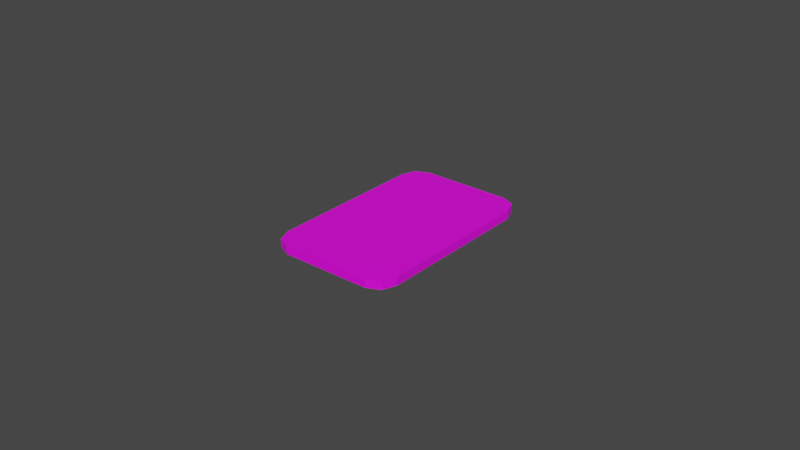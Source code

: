 # Source: campuscard.blend  (saved by Blender 3.4.6; exported with 4.5.12 LTS)
import bpy
from mathutils import Matrix  # noqa: F401  (used for matrix-valued properties, if any)

bpy.ops.wm.read_factory_settings(use_empty=True)
scene = bpy.context.scene
scene.name = 'Scene'

# ---- collections
col_collection = bpy.data.collections.new('Collection'); scene.collection.children.link(col_collection)

# ---- images (referenced by path relative to the original .blend; pixels are not part of the script)
import os
ASSET_DIR = os.environ.get("B2B_ASSET_DIR", "")  # directory of the original .blend (textures are referenced by path, not embedded)
HERE = os.path.dirname(os.path.abspath(__file__))  # packed textures are extracted next to this script under _unpacked/

def load_image(name, relpath, width, height, colorspace="sRGB"):
    """Load a texture the original file referenced (path relative to the .blend, or extracted next to this script)."""
    p = next((c for c in (os.path.join(HERE, relpath), os.path.join(ASSET_DIR, relpath)) if relpath and os.path.exists(c)), "")
    if p:
        img = bpy.data.images.load(p, check_existing=True)
        img.name = name
    else:  # same state as the original file: an image datablock whose file is absent (Cycles renders it pink)
        img = bpy.data.images.new(name, width, height)
        img.source = "FILE"
        img.filepath = "//" + (relpath or name)
    img.colorspace_settings.name = colorspace
    return img
img_studentcards__2__png_001 = load_image('studentCards (2).png.001', 'BlenderTextures/studentCards (2).png', 1024, 1024, 'sRGB')

# ---- materials (node trees are filled in below, after node groups)
mat_card = bpy.data.materials.new('card')
mat_card.use_transparent_shadow = False

# ---- material node trees
mat_card.use_nodes = True; mat_card.node_tree.nodes.clear()
_N = mat_card.node_tree.nodes; _L = mat_card.node_tree.links
n0 = _N.new('ShaderNodeBsdfPrincipled'); n0.name = 'Principled BSDF'; n0.location = (10, 300)
n0.distribution = 'GGX'
n0.subsurface_method = 'RANDOM_WALK_SKIN'
n0.inputs[3].default_value = 1.45
n0.inputs[27].default_value = (0.0, 0.0, 0.0, 1.0)
n0.inputs[28].default_value = 1.0
n1 = _N.new('ShaderNodeOutputMaterial'); n1.name = 'Material Output'; n1.location = (300, 300)
n2 = _N.new('ShaderNodeTexImage'); n2.name = 'Image Texture'; n2.location = (-328, 248)
n2.image = img_studentcards__2__png_001
_L.new(n0.outputs[0], n1.inputs[0])
_L.new(n2.outputs[0], n0.inputs[0])
n1.is_active_output = True

# ---- world
world_world = bpy.data.worlds.new('World'); scene.world = world_world
world_world.use_nodes = True; world_world.node_tree.nodes.clear()
_N = world_world.node_tree.nodes; _L = world_world.node_tree.links
n0 = _N.new('ShaderNodeOutputWorld'); n0.name = 'World Output'; n0.location = (300, 300)
n1 = _N.new('ShaderNodeBackground'); n1.name = 'Background'; n1.location = (10, 300)
n1.inputs[0].default_value = (0.05088, 0.05088, 0.05088, 1.0)
_L.new(n1.outputs[0], n0.inputs[0])
n0.is_active_output = True
world_world.color = (0.05088, 0.05088, 0.05088)
world_world.use_sun_shadow = False
world_world.sun_shadow_jitter_overblur = 0.0

# ---- meshes
me_cube = bpy.data.meshes.new('Cube')
me_cube.from_pydata([(-0.01453, -0.03204, -0.001334), (-0.02044, -0.02566, -0.001334), (-0.01871, -0.03017, -0.001334), (-0.02044, -0.02566, 0.001334), (-0.01453, -0.03204, 0.001334), (-0.01871, -0.03017, 0.001334), (-0.02044, 0.02566, -0.001334), (-0.01453, 0.03204, -0.001334), (-0.01871, 0.03017, -0.001334), (-0.01453, 0.03204, 0.001334), (-0.02044, 0.02566, 0.001334), (-0.01871, 0.03017, 0.001334), (0.02044, -0.02566, -0.001334), (0.01453, -0.03204, -0.001334), (0.01871, -0.03017, -0.001334), (0.01453, -0.03204, 0.001334), (0.02044, -0.02566, 0.001334), (0.01871, -0.03017, 0.001334), (0.01453, 0.03204, -0.001334), (0.02044, 0.02566, -0.001334), (0.01871, 0.03017, -0.001334), (0.02044, 0.02566, 0.001334), (0.01453, 0.03204, 0.001334), (0.01871, 0.03017, 0.001334)], [], [(13, 15, 4, 0), (19, 21, 16, 12), (21, 23, 22, 9, 11, 10, 3, 5, 4, 15, 17, 16), (1, 3, 10, 6), (7, 9, 22, 18), (0, 4, 5, 2), (2, 5, 3, 1), (9, 7, 8, 11), (11, 8, 6, 10), (21, 19, 20, 23), (23, 20, 18, 22), (15, 13, 14, 17), (17, 14, 12, 16), (6, 8, 7, 18, 20, 19, 12, 14, 13, 0, 2, 1)])
_uv = me_cube.uv_layers.new(name='UVMap')
_uv.uv.foreach_set('vector', [0.7017, 0.09505, 0.7141, 0.09149, 0.7097, 0.3226, 0.698, 0.3174, 0.4506, 0.04373, 0.4489, 0.02169, 0.6755, 0.02665, 0.6732, 0.04772, 0.1092, 1.033, 0.04356, 0.9884, 0.01635, 0.8798, 0.01635, 0.1242, 0.04356, 0.01566, 0.1092, -0.02932, 0.8573, -0.02932, 0.9229, 0.01566, 0.9501, 0.1242, 0.9501, 0.8798, 0.9229, 0.9884, 0.8573, 1.033, 0.6686, 0.3634, 0.6704, 0.3855, 0.4438, 0.3805, 0.4461, 0.3594, 0.4175, 0.3121, 0.4051, 0.3157, 0.4096, 0.08455, 0.4212, 0.08975, 0.698, 0.3174, 0.7097, 0.3226, 0.7021, 0.3592, 0.6901, 0.3512, 0.6901, 0.3512, 0.6939, 0.3748, 0.6704, 0.3855, 0.6686, 0.3634, 0.4051, 0.3157, 0.4175, 0.3121, 0.4253, 0.347, 0.4122, 0.3554, 0.4217, 0.3688, 0.4253, 0.347, 0.4461, 0.3594, 0.4438, 0.3805, 0.4489, 0.02169, 0.4506, 0.04373, 0.4291, 0.05594, 0.4254, 0.0324, 0.4172, 0.048, 0.4291, 0.05594, 0.4212, 0.08975, 0.4096, 0.08455, 0.7141, 0.09149, 0.7017, 0.09505, 0.6939, 0.06016, 0.7071, 0.05179, 0.6976, 0.03839, 0.6939, 0.06016, 0.6732, 0.04772, 0.6755, 0.02665, 0.4461, 0.3594, 0.4253, 0.347, 0.4175, 0.3121, 0.4212, 0.08975, 0.4291, 0.05594, 0.4506, 0.04373, 0.6732, 0.04772, 0.6939, 0.06016, 0.7017, 0.09505, 0.698, 0.3174, 0.6901, 0.3512, 0.6686, 0.3634])
me_cube.materials.append(mat_card)
me_cube.update()

# ---- objects
ob_cube = bpy.data.objects.new('Cube', me_cube)

# ---- transforms, parenting, visibility, modifiers, constraints
ob_cube.location = (0.0, 0.0, 0.0)

# ---- collection membership
col_collection.objects.link(ob_cube)

# ---- scene / render settings (as saved in the file)
scene.frame_start = 1; scene.frame_end = 250; scene.frame_set(1)
scene.render.engine = 'BLENDER_EEVEE_NEXT'
scene.cycles.sampling_pattern = 'TABULATED_SOBOL'
scene.cycles.use_light_tree = False
scene.view_settings.view_transform = 'Filmic'
bpy.context.view_layer.update()

# ---- added for rendering (the .blend has no active camera and no usable light): camera, sun
cam_auto = bpy.data.cameras.new('AutoCamera')
cam_auto.lens = 50.0
cam_auto.sensor_width = 36.0
cam_auto.clip_end = 1000.0
ob_auto_camera = bpy.data.objects.new('AutoCamera', cam_auto)
scene.collection.objects.link(ob_auto_camera)
ob_auto_camera.location = (0.185045, -0.222054, 0.148036)
ob_auto_camera.rotation_euler = (1.09748, -7.21219e-08, 0.694738)
scene.camera = ob_auto_camera
light_auto_sun = bpy.data.lights.new('AutoSun', 'SUN')
light_auto_sun.energy = 3.0
light_auto_sun.angle = 0.0523599
ob_auto_sun = bpy.data.objects.new('AutoSun', light_auto_sun)
scene.collection.objects.link(ob_auto_sun)
ob_auto_sun.rotation_euler = (0.872665, 0.174533, 0.523599)
bpy.context.view_layer.update()
